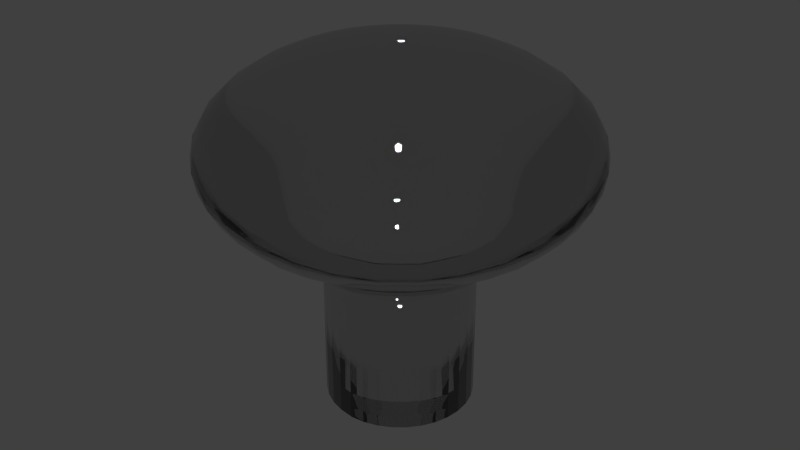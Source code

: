 # Source: PMT.blend  (saved by Blender 2.70.0; exported with 4.5.12 LTS)
import bpy
from mathutils import Matrix  # noqa: F401  (used for matrix-valued properties, if any)

bpy.ops.wm.read_factory_settings(use_empty=True)
scene = bpy.context.scene
scene.name = 'Scene'

# ---- collections
col_collection_1 = bpy.data.collections.new('Collection 1'); scene.collection.children.link(col_collection_1)

# ---- materials (node trees are filled in below, after node groups)
mat_material_110 = bpy.data.materials.new('Material.110')
mat_material_110.alpha_threshold = 0.0
mat_material_110.roughness = 0.5
mat_material_110.line_color = (0.0, 0.0, 0.0, 1.0)

# ---- material node trees
mat_material_110.use_nodes = True; mat_material_110.node_tree.nodes.clear()
_N = mat_material_110.node_tree.nodes; _L = mat_material_110.node_tree.links
n0 = _N.new('ShaderNodeOutputMaterial'); n0.name = 'Material Output'; n0.location = (300, 300)
n1 = _N.new('ShaderNodeBsdfGlass'); n1.name = 'Glass BSDF'; n1.location = (100, 300)
n1.distribution = 'BECKMANN'
n1.inputs[0].default_value = (0.8, 0.8, 0.8, 1.0)
n1.inputs[2].default_value = 1.45
_L.new(n1.outputs[0], n0.inputs[0])
n0.is_active_output = True

# ---- world
world_world = bpy.data.worlds.new('World'); scene.world = world_world
world_world.color = (0.05088, 0.05088, 0.05088)
world_world.use_sun_shadow = False
world_world.sun_shadow_jitter_overblur = 0.0
world_world.cycles.sampling_method = 'MANUAL'
world_world.cycles.sample_map_resolution = 256

# ---- meshes
me_sphere_004 = bpy.data.meshes.new('Sphere.004')
me_sphere_004.from_pydata([(-0.1951, 0.0, 0.9808), (-0.3827, 0.0, 0.9239), (-0.5556, 0.0, 0.8315), (-0.7071, 0.0, 0.7071), (-0.8315, 0.0, 0.5556), (-0.9239, 0.0, 0.3827), (-0.9808, 0.0, 0.1951), (-1.0, 0.0, 7.55e-08), (-0.9808, 0.0, -0.1951), (-0.9239, 0.0, -0.3827), (-0.8315, 0.0, -0.5556), (-0.7071, 0.0, -0.7071), (-0.5556, 0.0, -0.8315), (-0.3827, 0.0, -0.9239), (-0.1913, 0.03806, 0.9808), (-0.3753, 0.07466, 0.9239), (-0.5449, 0.1084, 0.8315), (-0.6935, 0.1379, 0.7071), (-0.8155, 0.1622, 0.5556), (-0.9061, 0.1802, 0.3827), (-0.9619, 0.1913, 0.1951), (-0.9808, 0.1951, 7.55e-08), (-0.9619, 0.1913, -0.1951), (-0.9061, 0.1802, -0.3827), (-0.8155, 0.1622, -0.5556), (-0.6935, 0.1379, -0.7071), (-0.5449, 0.1084, -0.8315), (-0.3753, 0.07466, -0.9239), (-0.1802, 0.07466, 0.9808), (-0.3536, 0.1464, 0.9239), (-0.5133, 0.2126, 0.8315), (-0.6533, 0.2706, 0.7071), (-0.7682, 0.3182, 0.5556), (-0.8536, 0.3536, 0.3827), (-0.9061, 0.3753, 0.1951), (-0.9239, 0.3827, 7.55e-08), (-0.9061, 0.3753, -0.1951), (-0.8536, 0.3536, -0.3827), (-0.7682, 0.3182, -0.5556), (-0.6533, 0.2706, -0.7071), (-0.5133, 0.2126, -0.8315), (-0.3536, 0.1464, -0.9239), (-0.1622, 0.1084, 0.9808), (-0.3182, 0.2126, 0.9239), (-0.4619, 0.3087, 0.8315), (-0.5879, 0.3928, 0.7071), (-0.6913, 0.4619, 0.5556), (-0.7682, 0.5133, 0.3827), (-0.8155, 0.5449, 0.1951), (-0.8315, 0.5556, 7.55e-08), (-0.8155, 0.5449, -0.1951), (-0.7682, 0.5133, -0.3827), (-0.6913, 0.4619, -0.5556), (-0.5879, 0.3928, -0.7071), (-0.4619, 0.3087, -0.8315), (-0.3182, 0.2126, -0.9239), (-0.1379, 0.1379, 0.9808), (-0.2706, 0.2706, 0.9239), (-0.3928, 0.3928, 0.8315), (-0.5, 0.5, 0.7071), (-0.5879, 0.5879, 0.5556), (-0.6533, 0.6533, 0.3827), (-0.6935, 0.6935, 0.1951), (-0.7071, 0.7071, 7.55e-08), (-0.6935, 0.6935, -0.1951), (-0.6533, 0.6533, -0.3827), (-0.5879, 0.5879, -0.5556), (-0.5, 0.5, -0.7071), (-0.3928, 0.3928, -0.8315), (-0.2706, 0.2706, -0.9239), (-0.1084, 0.1622, 0.9808), (-0.2126, 0.3182, 0.9239), (-0.3087, 0.4619, 0.8315), (-0.3928, 0.5879, 0.7071), (-0.4619, 0.6913, 0.5556), (-0.5133, 0.7682, 0.3827), (-0.5449, 0.8155, 0.1951), (-0.5556, 0.8315, 7.55e-08), (-0.5449, 0.8155, -0.1951), (-0.5133, 0.7682, -0.3827), (-0.4619, 0.6913, -0.5556), (-0.3928, 0.5879, -0.7071), (-0.3087, 0.4619, -0.8315), (-0.2126, 0.3182, -0.9239), (-0.07466, 0.1802, 0.9808), (-0.1464, 0.3536, 0.9239), (-0.2126, 0.5133, 0.8315), (-0.2706, 0.6533, 0.7071), (-0.3182, 0.7682, 0.5556), (-0.3536, 0.8536, 0.3827), (-0.3753, 0.9061, 0.1951), (-0.3827, 0.9239, 7.55e-08), (-0.3753, 0.9061, -0.1951), (-0.3536, 0.8536, -0.3827), (-0.3182, 0.7682, -0.5556), (-0.2706, 0.6533, -0.7071), (-0.2126, 0.5133, -0.8315), (-0.1464, 0.3536, -0.9239), (-0.03806, 0.1913, 0.9808), (-0.07466, 0.3753, 0.9239), (-0.1084, 0.5449, 0.8315), (-0.1379, 0.6935, 0.7071), (-0.1622, 0.8155, 0.5556), (-0.1802, 0.9061, 0.3827), (-0.1913, 0.9619, 0.1951), (-0.1951, 0.9808, 7.55e-08), (-0.1913, 0.9619, -0.1951), (-0.1802, 0.9061, -0.3827), (-0.1622, 0.8155, -0.5556), (-0.1379, 0.6935, -0.7071), (-0.1084, 0.5449, -0.8315), (-0.07466, 0.3753, -0.9239), (3.266e-07, 0.1951, 0.9808), (3.192e-07, 0.3827, 0.9239), (3.117e-07, 0.5556, 0.8315), (3.192e-07, 0.7071, 0.7071), (3.341e-07, 0.8315, 0.5556), (2.745e-07, 0.9239, 0.3827), (3.937e-07, 0.9808, 0.1951), (3.788e-07, 1.0, 7.55e-08), (3.937e-07, 0.9808, -0.1951), (2.298e-07, 0.9239, -0.3827), (3.341e-07, 0.8315, -0.5556), (3.192e-07, 0.7071, -0.7071), (3.415e-07, 0.5556, -0.8315), (3.043e-07, 0.3827, -0.9239), (0.03806, 0.1913, 0.9808), (0.07466, 0.3753, 0.9239), (0.1084, 0.5449, 0.8315), (0.138, 0.6935, 0.7071), (0.1622, 0.8155, 0.5556), (0.1802, 0.9061, 0.3827), (0.1913, 0.9619, 0.1951), (0.1951, 0.9808, 7.55e-08), (0.1913, 0.9619, -0.1951), (0.1802, 0.9061, -0.3827), (0.1622, 0.8155, -0.5556), (0.138, 0.6935, -0.7071), (0.1084, 0.5449, -0.8315), (0.07466, 0.3753, -0.9239), (0.07466, 0.1802, 0.9808), (0.1464, 0.3536, 0.9239), (0.2126, 0.5133, 0.8315), (0.2706, 0.6533, 0.7071), (0.3182, 0.7682, 0.5556), (0.3536, 0.8536, 0.3827), (0.3753, 0.9061, 0.1951), (0.3827, 0.9239, 7.55e-08), (0.3753, 0.9061, -0.1951), (0.3536, 0.8536, -0.3827), (0.3182, 0.7682, -0.5556), (0.2706, 0.6533, -0.7071), (0.2126, 0.5133, -0.8315), (0.1464, 0.3536, -0.9239), (0.1084, 0.1622, 0.9808), (0.2126, 0.3182, 0.9239), (0.3087, 0.4619, 0.8315), (0.3928, 0.5879, 0.7071), (0.4619, 0.6913, 0.5556), (0.5133, 0.7682, 0.3827), (0.5449, 0.8155, 0.1951), (0.5556, 0.8315, 7.55e-08), (0.5449, 0.8155, -0.1951), (0.5133, 0.7682, -0.3827), (0.4619, 0.6913, -0.5556), (0.3928, 0.5879, -0.7071), (0.3087, 0.4619, -0.8206), (0.2126, 0.3182, -0.9239), (0.138, 0.1379, 0.9808), (0.2706, 0.2706, 0.9239), (0.3928, 0.3928, 0.8315), (0.5, 0.5, 0.7071), (0.5879, 0.5879, 0.5556), (0.6533, 0.6533, 0.3827), (0.6935, 0.6935, 0.1951), (0.7071, 0.7071, 7.55e-08), (0.6935, 0.6935, -0.1951), (0.6533, 0.6533, -0.3827), (0.5879, 0.5879, -0.5556), (0.5, 0.5, -0.7071), (0.3928, 0.3928, -0.8206), (0.2706, 0.2706, -0.9239), (0.1622, 0.1084, 0.9808), (0.3182, 0.2126, 0.9239), (0.4619, 0.3087, 0.8315), (0.5879, 0.3928, 0.7071), (0.6913, 0.4619, 0.5556), (0.7682, 0.5133, 0.3827), (0.8155, 0.5449, 0.1951), (0.8315, 0.5556, 7.55e-08), (0.8155, 0.5449, -0.1951), (0.7682, 0.5133, -0.3827), (0.6913, 0.4619, -0.5556), (0.5879, 0.3928, -0.7071), (0.4619, 0.3087, -0.8315), (0.3182, 0.2126, -0.9239), (0.1802, 0.07466, 0.9808), (0.3536, 0.1464, 0.9239), (0.5133, 0.2126, 0.8315), (0.6533, 0.2706, 0.7071), (0.7682, 0.3182, 0.5556), (0.8536, 0.3536, 0.3827), (0.9061, 0.3753, 0.1951), (0.9239, 0.3827, 7.55e-08), (0.9061, 0.3753, -0.1951), (0.8536, 0.3536, -0.3827), (0.7682, 0.3182, -0.5556), (0.6533, 0.2706, -0.7071), (0.5133, 0.2126, -0.8315), (0.3536, 0.1464, -0.9239), (0.1913, 0.03806, 0.9808), (0.3753, 0.07466, 0.9239), (0.5449, 0.1084, 0.8315), (0.6935, 0.1379, 0.7071), (0.8155, 0.1622, 0.5556), (0.9061, 0.1802, 0.3827), (0.9619, 0.1913, 0.1951), (0.9808, 0.1951, 7.55e-08), (0.9619, 0.1913, -0.1951), (0.9061, 0.1802, -0.3827), (0.8155, 0.1622, -0.5556), (0.6935, 0.1379, -0.7071), (0.5449, 0.1084, -0.8315), (0.3753, 0.07466, -0.9239), (0.1951, -7.212e-09, 0.9808), (0.3827, 4.122e-08, 0.9239), (0.5556, 2.632e-08, 0.8315), (0.7071, -2.584e-08, 0.7071), (0.8315, -8.544e-08, 0.5556), (0.9239, 6.357e-08, 0.3827), (0.9808, -8.544e-08, 0.1951), (1.0, -1.003e-07, 7.55e-08), (0.9808, -8.544e-08, -0.1951), (0.9239, 6.357e-08, -0.3827), (0.8315, -8.544e-08, -0.5556), (0.7071, -2.584e-08, -0.7071), (0.5556, -1.094e-08, -0.8315), (0.3827, 3.964e-09, -0.9239), (0.1913, -0.03806, 0.9808), (0.3753, -0.07466, 0.9239), (0.5449, -0.1084, 0.8315), (0.6935, -0.1379, 0.7071), (0.8155, -0.1622, 0.5556), (0.9061, -0.1802, 0.3827), (0.9619, -0.1913, 0.1951), (0.9808, -0.1951, 7.55e-08), (0.9619, -0.1913, -0.1951), (0.9061, -0.1802, -0.3827), (0.8155, -0.1622, -0.5556), (0.6935, -0.1379, -0.7071), (0.5449, -0.1084, -0.8315), (0.3753, -0.07466, -0.9239), (0.1802, -0.07466, 0.9808), (0.3536, -0.1464, 0.9239), (0.5133, -0.2126, 0.8315), (0.6533, -0.2706, 0.7071), (0.7682, -0.3182, 0.5556), (0.8536, -0.3536, 0.3827), (0.9061, -0.3753, 0.1951), (0.9239, -0.3827, 7.55e-08), (0.9061, -0.3753, -0.1951), (0.8536, -0.3536, -0.3827), (0.7682, -0.3182, -0.5556), (0.6533, -0.2706, -0.7071), (0.5133, -0.2126, -0.8315), (0.3536, -0.1464, -0.9239), (0.1622, -0.1084, 0.9808), (0.3182, -0.2126, 0.9239), (0.4619, -0.3087, 0.8315), (0.5879, -0.3928, 0.7071), (0.6913, -0.4619, 0.5556), (0.7682, -0.5133, 0.3827), (0.8155, -0.5449, 0.1951), (0.8315, -0.5556, 7.55e-08), (0.8155, -0.5449, -0.1951), (0.7682, -0.5133, -0.3827), (0.6913, -0.4619, -0.5556), (0.5879, -0.3928, -0.7071), (0.4619, -0.3087, -0.8315), (0.3182, -0.2126, -0.9239), (0.138, -0.1379, 0.9808), (0.2706, -0.2706, 0.9239), (0.3928, -0.3928, 0.8315), (0.5, -0.5, 0.7071), (0.5879, -0.5879, 0.5556), (0.6533, -0.6533, 0.3827), (0.6935, -0.6935, 0.1951), (0.7071, -0.7071, 7.55e-08), (0.6935, -0.6935, -0.1951), (0.6533, -0.6533, -0.3827), (0.5879, -0.5879, -0.5556), (0.5, -0.5, -0.7071), (0.3928, -0.3928, -0.8315), (0.2706, -0.2706, -0.9239), (0.1084, -0.1622, 0.9808), (0.2126, -0.3182, 0.9239), (0.3087, -0.4619, 0.8315), (0.3928, -0.5879, 0.7071), (0.4619, -0.6913, 0.5556), (0.5133, -0.7682, 0.3827), (0.5449, -0.8155, 0.1951), (0.5556, -0.8315, 7.55e-08), (0.5449, -0.8155, -0.1951), (0.5133, -0.7682, -0.3827), (0.4619, -0.6913, -0.5556), (0.3928, -0.5879, -0.7071), (0.3087, -0.4619, -0.8315), (0.2126, -0.3182, -0.9239), (0.07466, -0.1802, 0.9808), (0.1464, -0.3536, 0.9239), (0.2126, -0.5133, 0.8315), (0.2706, -0.6533, 0.7071), (0.3182, -0.7682, 0.5556), (0.3536, -0.8536, 0.3827), (0.3753, -0.9061, 0.1951), (0.3827, -0.9239, 7.55e-08), (0.3753, -0.9061, -0.1951), (0.3536, -0.8536, -0.3827), (0.3182, -0.7682, -0.5556), (0.2706, -0.6533, -0.7071), (0.2126, -0.5133, -0.8315), (0.1464, -0.3536, -0.9239), (0.03806, -0.1913, 0.9808), (0.07466, -0.3753, 0.9239), (0.1084, -0.5449, 0.8315), (0.1379, -0.6935, 0.7071), (0.1622, -0.8155, 0.5556), (0.1802, -0.9061, 0.3827), (0.1913, -0.9619, 0.1951), (0.1951, -0.9808, 7.55e-08), (0.1913, -0.9619, -0.1951), (0.1802, -0.9061, -0.3827), (0.1622, -0.8155, -0.5556), (0.1379, -0.6935, -0.7071), (0.1084, -0.5449, -0.8315), (0.07466, -0.3753, -0.9239), (3.117e-07, -0.1951, 0.9808), (2.819e-07, -0.3827, 0.9239), (2.819e-07, -0.5556, 0.8315), (1.851e-07, -0.7071, 0.7071), (1.404e-07, -0.8315, 0.5556), (3.192e-07, -0.9239, 0.3827), (9.567e-08, -0.9808, 0.1951), (1.404e-07, -1.0, 7.55e-08), (9.567e-08, -0.9808, -0.1951), (3.192e-07, -0.9239, -0.3827), (1.404e-07, -0.8315, -0.5556), (1.851e-07, -0.7071, -0.7071), (2.596e-07, -0.5556, -0.8315), (2.521e-07, -0.3827, -0.9239), (-0.03806, -0.1913, 0.9808), (-0.07466, -0.3753, 0.9239), (-0.1084, -0.5449, 0.8315), (-0.1379, -0.6935, 0.7071), (-0.1622, -0.8155, 0.5556), (-0.1802, -0.9061, 0.3827), (-0.1913, -0.9619, 0.1951), (-0.1951, -0.9808, 7.55e-08), (-0.1913, -0.9619, -0.1951), (-0.1802, -0.9061, -0.3827), (-0.1622, -0.8155, -0.5556), (-0.1379, -0.6935, -0.7071), (-0.1084, -0.5449, -0.8315), (-0.07466, -0.3753, -0.9239), (-0.07466, -0.1802, 0.9808), (-0.1464, -0.3536, 0.9239), (-0.2126, -0.5133, 0.8315), (-0.2706, -0.6533, 0.7071), (-0.3182, -0.7682, 0.5556), (-0.3536, -0.8536, 0.3827), (-0.3753, -0.9061, 0.1951), (-0.3827, -0.9239, 7.55e-08), (-0.3753, -0.9061, -0.1951), (-0.3536, -0.8536, -0.3827), (-0.3182, -0.7682, -0.5556), (-0.2706, -0.6533, -0.7071), (-0.2126, -0.5133, -0.8315), (-0.1464, -0.3536, -0.9239), (-0.1084, -0.1622, 0.9808), (-0.2126, -0.3182, 0.9239), (-0.3087, -0.4619, 0.8315), (-0.3928, -0.5879, 0.7071), (-0.4619, -0.6913, 0.5556), (-0.5133, -0.7682, 0.3827), (-0.5449, -0.8155, 0.1951), (-0.5556, -0.8315, 7.55e-08), (-0.5449, -0.8155, -0.1951), (-0.5133, -0.7682, -0.3827), (-0.4619, -0.6913, -0.5556), (-0.3928, -0.5879, -0.7071), (-0.3087, -0.4619, -0.8315), (-0.2126, -0.3182, -0.9239), (-0.1379, -0.1379, 0.9808), (-0.2706, -0.2706, 0.9239), (-0.3928, -0.3928, 0.8315), (-0.5, -0.5, 0.7071), (-0.5879, -0.5879, 0.5556), (-0.6533, -0.6533, 0.3827), (-0.6935, -0.6935, 0.1951), (-0.7071, -0.7071, 7.55e-08), (-0.6935, -0.6935, -0.1951), (-0.6533, -0.6533, -0.3827), (-0.5879, -0.5879, -0.5556), (-0.5, -0.5, -0.7071), (-0.3928, -0.3928, -0.8315), (-0.2706, -0.2706, -0.9239), (-0.1622, -0.1084, 0.9808), (-0.3182, -0.2126, 0.9239), (-0.4619, -0.3087, 0.8315), (-0.5879, -0.3928, 0.7071), (-0.6913, -0.4619, 0.5556), (-0.7682, -0.5133, 0.3827), (-0.8155, -0.5449, 0.1951), (-0.8315, -0.5556, 7.55e-08), (-0.8155, -0.5449, -0.1951), (-0.7682, -0.5133, -0.3827), (-0.6913, -0.4619, -0.5556), (-0.5879, -0.3928, -0.7071), (-0.4619, -0.3087, -0.8315), (-0.3182, -0.2126, -0.9239), (2.48e-08, -1.247e-07, 1.0), (-0.1802, -0.07466, 0.9808), (-0.3536, -0.1464, 0.9239), (-0.5133, -0.2126, 0.8315), (-0.6533, -0.2706, 0.7071), (-0.7682, -0.3182, 0.5556), (-0.8536, -0.3536, 0.3827), (-0.9061, -0.3753, 0.1951), (-0.9239, -0.3827, 7.55e-08), (-0.9061, -0.3753, -0.1951), (-0.8536, -0.3536, -0.3827), (-0.7682, -0.3182, -0.5556), (-0.6533, -0.2706, -0.7071), (-0.5133, -0.2126, -0.8315), (-0.3536, -0.1464, -0.9239), (-0.1913, -0.03806, 0.9808), (-0.3753, -0.07466, 0.9239), (-0.5449, -0.1084, 0.8315), (-0.6935, -0.1379, 0.7071), (-0.8155, -0.1622, 0.5556), (-0.9061, -0.1802, 0.3827), (-0.9619, -0.1913, 0.1951), (-0.9808, -0.1951, 7.55e-08), (-0.9619, -0.1913, -0.1951), (-0.9061, -0.1802, -0.3827), (-0.8155, -0.1622, -0.5556), (-0.6935, -0.1379, -0.7071), (-0.5449, -0.1084, -0.8315), (-0.3753, -0.07466, -0.9239), (-0.3827, 0.0, -0.9239), (-0.3753, 0.07466, -0.9239), (-0.3536, 0.1464, -0.9239), (-0.3182, 0.2126, -0.9239), (-0.2706, 0.2706, -0.9239), (-0.2126, 0.3182, -0.9239), (-0.1464, 0.3536, -0.9239), (-0.07466, 0.3753, -0.9239), (3.043e-07, 0.3827, -0.9239), (0.07466, 0.3753, -0.9239), (0.1464, 0.3536, -0.9239), (0.2126, 0.3182, -0.9239), (0.2706, 0.2706, -0.9239), (0.3182, 0.2126, -0.9239), (0.3536, 0.1464, -0.9239), (0.3753, 0.07466, -0.9239), (0.3827, 3.964e-09, -0.9239), (0.3753, -0.07466, -0.9239), (0.3536, -0.1464, -0.9239), (0.3182, -0.2126, -0.9239), (0.2706, -0.2706, -0.9239), (0.2126, -0.3182, -0.9239), (0.1464, -0.3536, -0.9239), (0.07466, -0.3753, -0.9239), (2.521e-07, -0.3827, -0.9239), (-0.07466, -0.3753, -0.9239), (-0.1464, -0.3536, -0.9239), (-0.2126, -0.3182, -0.9239), (-0.2706, -0.2706, -0.9239), (-0.3182, -0.2126, -0.9239), (-0.3536, -0.1464, -0.9239), (-0.3753, -0.07466, -0.9239), (-0.3827, 0.0, -0.9239), (-0.3753, 0.07466, -0.9239), (-0.3536, 0.1464, -0.9239), (-0.3182, 0.2126, -0.9239), (-0.2706, 0.2706, -0.9239), (-0.2126, 0.3182, -0.9239), (-0.1464, 0.3536, -0.9239), (-0.07466, 0.3753, -0.9239), (3.043e-07, 0.3827, -0.9239), (0.07466, 0.3753, -0.9239), (0.1464, 0.3536, -0.9239), (0.2126, 0.3182, -0.9239), (0.2706, 0.2706, -0.9239), (0.3182, 0.2126, -0.9239), (0.3536, 0.1464, -0.9239), (0.3753, 0.07466, -0.9239), (0.3827, 3.964e-09, -0.9239), (0.3753, -0.07466, -0.9239), (0.3536, -0.1464, -0.9239), (0.3182, -0.2126, -0.9239), (0.2706, -0.2706, -0.9239), (0.2126, -0.3182, -0.9239), (0.1464, -0.3536, -0.9239), (0.07466, -0.3753, -0.9239), (2.521e-07, -0.3827, -0.9239), (-0.07466, -0.3753, -0.9239), (-0.1464, -0.3536, -0.9239), (-0.2126, -0.3182, -0.9239), (-0.2706, -0.2706, -0.9239), (-0.3182, -0.2126, -0.9239), (-0.3536, -0.1464, -0.9239), (-0.3753, -0.07466, -0.9239), (0.0, 0.3906, -2.516), (0.0, 0.3906, -1.216), (0.07621, 0.3831, -2.525), (0.07621, 0.3831, -1.226), (0.1495, 0.3609, -2.525), (0.1495, 0.3609, -1.226), (0.217, 0.3248, -2.525), (0.217, 0.3248, -1.216), (0.2762, 0.2762, -2.525), (0.2762, 0.2762, -1.216), (0.3248, 0.217, -2.525), (0.3248, 0.217, -1.226), (0.3609, 0.1495, -2.525), (0.3609, 0.1495, -1.226), (0.3831, 0.07621, -2.525), (0.3831, 0.07621, -1.226), (0.3906, 2.949e-08, -2.525), (0.3906, 2.949e-08, -1.226), (0.3831, -0.07621, -2.525), (0.3831, -0.07621, -1.226), (0.3609, -0.1495, -2.525), (0.3609, -0.1495, -1.226), (0.3248, -0.217, -2.525), (0.3248, -0.217, -1.226), (0.2762, -0.2762, -2.525), (0.2762, -0.2762, -1.226), (0.217, -0.3248, -2.525), (0.217, -0.3248, -1.226), (0.1495, -0.3609, -2.525), (0.1495, -0.3609, -1.226), (0.07621, -0.3831, -2.525), (0.07621, -0.3831, -1.226), (-1.273e-07, -0.3906, -2.525), (-1.273e-07, -0.3906, -1.226), (-0.07621, -0.3831, -2.516), (-0.07621, -0.3831, -1.216), (-0.1495, -0.3609, -2.516), (-0.1495, -0.3609, -1.216), (-0.217, -0.3248, -2.516), (-0.217, -0.3248, -1.216), (-0.2762, -0.2762, -2.516), (-0.2762, -0.2762, -1.216), (-0.3248, -0.217, -2.516), (-0.3248, -0.217, -1.216), (-0.3609, -0.1495, -2.516), (-0.3609, -0.1495, -1.216), (-0.3831, -0.07621, -2.516), (-0.3831, -0.07621, -1.216), (-0.3906, 3.772e-07, -2.516), (-0.3906, 3.772e-07, -1.216), (-0.3831, 0.07621, -2.516), (-0.3831, 0.07621, -1.216), (-0.3609, 0.1495, -2.516), (-0.3609, 0.1495, -1.216), (-0.3248, 0.217, -2.516), (-0.3248, 0.217, -1.216), (-0.2762, 0.2762, -2.516), (-0.2762, 0.2762, -1.216), (-0.217, 0.3248, -2.516), (-0.217, 0.3248, -1.216), (-0.1495, 0.3609, -2.516), (-0.1495, 0.3609, -1.216), (-0.07621, 0.3831, -2.516), (-0.07621, 0.3831, -1.216)], [], [(5, 4, 18, 19), (3, 2, 16, 17), (1, 0, 14, 15), (12, 11, 25, 26), (10, 9, 23, 24), (8, 7, 21, 22), (6, 5, 19, 20), (4, 3, 17, 18), (2, 1, 15, 16), (11, 10, 24, 25), (9, 8, 22, 23), (7, 6, 20, 21), (25, 24, 38, 39), (23, 22, 36, 37), (21, 20, 34, 35), (19, 18, 32, 33), (17, 16, 30, 31), (15, 14, 28, 29), (26, 25, 39, 40), (24, 23, 37, 38), (22, 21, 35, 36), (20, 19, 33, 34), (18, 17, 31, 32), (16, 15, 29, 30), (39, 38, 52, 53), (37, 36, 50, 51), (35, 34, 48, 49), (33, 32, 46, 47), (31, 30, 44, 45), (29, 28, 42, 43), (40, 39, 53, 54), (38, 37, 51, 52), (36, 35, 49, 50), (34, 33, 47, 48), (32, 31, 45, 46), (30, 29, 43, 44), (53, 52, 66, 67), (51, 50, 64, 65), (49, 48, 62, 63), (47, 46, 60, 61), (45, 44, 58, 59), (43, 42, 56, 57), (54, 53, 67, 68), (52, 51, 65, 66), (50, 49, 63, 64), (48, 47, 61, 62), (46, 45, 59, 60), (44, 43, 57, 58), (67, 66, 80, 81), (65, 64, 78, 79), (63, 62, 76, 77), (61, 60, 74, 75), (59, 58, 72, 73), (57, 56, 70, 71), (68, 67, 81, 82), (66, 65, 79, 80), (64, 63, 77, 78), (62, 61, 75, 76), (60, 59, 73, 74), (58, 57, 71, 72), (81, 80, 94, 95), (79, 78, 92, 93), (77, 76, 90, 91), (75, 74, 88, 89), (73, 72, 86, 87), (71, 70, 84, 85), (82, 81, 95, 96), (80, 79, 93, 94), (78, 77, 91, 92), (76, 75, 89, 90), (74, 73, 87, 88), (72, 71, 85, 86), (95, 94, 108, 109), (93, 92, 106, 107), (91, 90, 104, 105), (89, 88, 102, 103), (87, 86, 100, 101), (85, 84, 98, 99), (96, 95, 109, 110), (94, 93, 107, 108), (92, 91, 105, 106), (90, 89, 103, 104), (88, 87, 101, 102), (86, 85, 99, 100), (109, 108, 122, 123), (107, 106, 120, 121), (105, 104, 118, 119), (103, 102, 116, 117), (101, 100, 114, 115), (99, 98, 112, 113), (110, 109, 123, 124), (108, 107, 121, 122), (106, 105, 119, 120), (104, 103, 117, 118), (102, 101, 115, 116), (100, 99, 113, 114), (123, 122, 136, 137), (121, 120, 134, 135), (119, 118, 132, 133), (117, 116, 130, 131), (115, 114, 128, 129), (113, 112, 126, 127), (124, 123, 137, 138), (122, 121, 135, 136), (120, 119, 133, 134), (118, 117, 131, 132), (116, 115, 129, 130), (114, 113, 127, 128), (137, 136, 150, 151), (135, 134, 148, 149), (133, 132, 146, 147), (131, 130, 144, 145), (129, 128, 142, 143), (127, 126, 140, 141), (138, 137, 151, 152), (136, 135, 149, 150), (134, 133, 147, 148), (132, 131, 145, 146), (130, 129, 143, 144), (128, 127, 141, 142), (151, 150, 164, 165), (149, 148, 162, 163), (147, 146, 160, 161), (145, 144, 158, 159), (143, 142, 156, 157), (141, 140, 154, 155), (152, 151, 165, 166), (150, 149, 163, 164), (148, 147, 161, 162), (146, 145, 159, 160), (144, 143, 157, 158), (142, 141, 155, 156), (165, 164, 178, 179), (163, 162, 176, 177), (161, 160, 174, 175), (159, 158, 172, 173), (157, 156, 170, 171), (155, 154, 168, 169), (166, 165, 179, 180), (164, 163, 177, 178), (162, 161, 175, 176), (160, 159, 173, 174), (158, 157, 171, 172), (156, 155, 169, 170), (179, 178, 192, 193), (177, 176, 190, 191), (175, 174, 188, 189), (173, 172, 186, 187), (171, 170, 184, 185), (169, 168, 182, 183), (180, 179, 193, 194), (178, 177, 191, 192), (176, 175, 189, 190), (174, 173, 187, 188), (172, 171, 185, 186), (170, 169, 183, 184), (193, 192, 206, 207), (191, 190, 204, 205), (189, 188, 202, 203), (187, 186, 200, 201), (185, 184, 198, 199), (183, 182, 196, 197), (194, 193, 207, 208), (192, 191, 205, 206), (190, 189, 203, 204), (188, 187, 201, 202), (186, 185, 199, 200), (184, 183, 197, 198), (207, 206, 220, 221), (205, 204, 218, 219), (203, 202, 216, 217), (201, 200, 214, 215), (199, 198, 212, 213), (197, 196, 210, 211), (208, 207, 221, 222), (206, 205, 219, 220), (204, 203, 217, 218), (202, 201, 215, 216), (200, 199, 213, 214), (198, 197, 211, 212), (221, 220, 234, 235), (219, 218, 232, 233), (217, 216, 230, 231), (215, 214, 228, 229), (213, 212, 226, 227), (211, 210, 224, 225), (222, 221, 235, 236), (220, 219, 233, 234), (218, 217, 231, 232), (216, 215, 229, 230), (214, 213, 227, 228), (212, 211, 225, 226), (235, 234, 248, 249), (233, 232, 246, 247), (231, 230, 244, 245), (229, 228, 242, 243), (227, 226, 240, 241), (225, 224, 238, 239), (236, 235, 249, 250), (234, 233, 247, 248), (232, 231, 245, 246), (230, 229, 243, 244), (228, 227, 241, 242), (226, 225, 239, 240), (249, 248, 262, 263), (247, 246, 260, 261), (245, 244, 258, 259), (243, 242, 256, 257), (241, 240, 254, 255), (239, 238, 252, 253), (250, 249, 263, 264), (248, 247, 261, 262), (246, 245, 259, 260), (244, 243, 257, 258), (242, 241, 255, 256), (240, 239, 253, 254), (263, 262, 276, 277), (261, 260, 274, 275), (259, 258, 272, 273), (257, 256, 270, 271), (255, 254, 268, 269), (253, 252, 266, 267), (264, 263, 277, 278), (262, 261, 275, 276), (260, 259, 273, 274), (258, 257, 271, 272), (256, 255, 269, 270), (254, 253, 267, 268), (277, 276, 290, 291), (275, 274, 288, 289), (273, 272, 286, 287), (271, 270, 284, 285), (269, 268, 282, 283), (267, 266, 280, 281), (278, 277, 291, 292), (276, 275, 289, 290), (274, 273, 287, 288), (272, 271, 285, 286), (270, 269, 283, 284), (268, 267, 281, 282), (291, 290, 304, 305), (289, 288, 302, 303), (287, 286, 300, 301), (285, 284, 298, 299), (283, 282, 296, 297), (281, 280, 294, 295), (292, 291, 305, 306), (290, 289, 303, 304), (288, 287, 301, 302), (286, 285, 299, 300), (284, 283, 297, 298), (282, 281, 295, 296), (305, 304, 318, 319), (303, 302, 316, 317), (301, 300, 314, 315), (299, 298, 312, 313), (297, 296, 310, 311), (295, 294, 308, 309), (306, 305, 319, 320), (304, 303, 317, 318), (302, 301, 315, 316), (300, 299, 313, 314), (298, 297, 311, 312), (296, 295, 309, 310), (319, 318, 332, 333), (317, 316, 330, 331), (315, 314, 328, 329), (313, 312, 326, 327), (311, 310, 324, 325), (309, 308, 322, 323), (320, 319, 333, 334), (318, 317, 331, 332), (316, 315, 329, 330), (314, 313, 327, 328), (312, 311, 325, 326), (310, 309, 323, 324), (333, 332, 346, 347), (331, 330, 344, 345), (329, 328, 342, 343), (327, 326, 340, 341), (325, 324, 338, 339), (323, 322, 336, 337), (334, 333, 347, 348), (332, 331, 345, 346), (330, 329, 343, 344), (328, 327, 341, 342), (326, 325, 339, 340), (324, 323, 337, 338), (347, 346, 360, 361), (345, 344, 358, 359), (343, 342, 356, 357), (341, 340, 354, 355), (339, 338, 352, 353), (337, 336, 350, 351), (348, 347, 361, 362), (346, 345, 359, 360), (344, 343, 357, 358), (342, 341, 355, 356), (340, 339, 353, 354), (338, 337, 351, 352), (361, 360, 374, 375), (359, 358, 372, 373), (357, 356, 370, 371), (355, 354, 368, 369), (353, 352, 366, 367), (351, 350, 364, 365), (362, 361, 375, 376), (360, 359, 373, 374), (358, 357, 371, 372), (356, 355, 369, 370), (354, 353, 367, 368), (352, 351, 365, 366), (375, 374, 388, 389), (373, 372, 386, 387), (371, 370, 384, 385), (369, 368, 382, 383), (367, 366, 380, 381), (365, 364, 378, 379), (376, 375, 389, 390), (374, 373, 387, 388), (372, 371, 385, 386), (370, 369, 383, 384), (368, 367, 381, 382), (366, 365, 379, 380), (389, 388, 402, 403), (387, 386, 400, 401), (385, 384, 398, 399), (383, 382, 396, 397), (381, 380, 394, 395), (379, 378, 392, 393), (390, 389, 403, 404), (388, 387, 401, 402), (386, 385, 399, 400), (384, 383, 397, 398), (382, 381, 395, 396), (380, 379, 393, 394), (403, 402, 416, 417), (401, 400, 414, 415), (399, 398, 412, 413), (397, 396, 410, 411), (395, 394, 408, 409), (393, 392, 406, 407), (404, 403, 417, 418), (402, 401, 415, 416), (400, 399, 413, 414), (398, 397, 411, 412), (396, 395, 409, 410), (394, 393, 407, 408), (417, 416, 431, 432), (415, 414, 429, 430), (413, 412, 427, 428), (411, 410, 425, 426), (409, 408, 423, 424), (407, 406, 421, 422), (418, 417, 432, 433), (416, 415, 430, 431), (414, 413, 428, 429), (412, 411, 426, 427), (410, 409, 424, 425), (408, 407, 422, 423), (432, 431, 445, 446), (430, 429, 443, 444), (428, 427, 441, 442), (426, 425, 439, 440), (424, 423, 437, 438), (422, 421, 435, 436), (433, 432, 446, 447), (431, 430, 444, 445), (429, 428, 442, 443), (427, 426, 440, 441), (425, 424, 438, 439), (423, 422, 436, 437), (0, 420, 14), (14, 420, 28), (28, 420, 42), (42, 420, 56), (56, 420, 70), (70, 420, 84), (84, 420, 98), (98, 420, 112), (112, 420, 126), (126, 420, 140), (140, 420, 154), (154, 420, 168), (168, 420, 182), (182, 420, 196), (196, 420, 210), (210, 420, 224), (224, 420, 238), (238, 420, 252), (252, 420, 266), (266, 420, 280), (280, 420, 294), (294, 420, 308), (308, 420, 322), (322, 420, 336), (336, 420, 350), (350, 420, 364), (364, 420, 378), (378, 420, 392), (392, 420, 406), (406, 420, 421), (421, 420, 435), (435, 420, 0), (446, 445, 10, 11), (444, 443, 8, 9), (442, 441, 6, 7), (440, 439, 4, 5), (438, 437, 2, 3), (436, 435, 0, 1), (447, 446, 11, 12), (445, 444, 9, 10), (443, 442, 7, 8), (441, 440, 5, 6), (439, 438, 3, 4), (437, 436, 1, 2), (349, 363, 474, 473), (41, 55, 452, 451), (195, 209, 463, 462), (434, 448, 480, 479), (405, 419, 478, 477), (251, 265, 467, 466), (97, 111, 456, 455), (307, 321, 471, 470), (153, 167, 460, 459), (363, 377, 475, 474), (13, 27, 450, 449), (55, 69, 453, 452), (209, 223, 464, 463), (265, 279, 468, 467), (111, 125, 457, 456), (321, 335, 472, 471), (167, 181, 461, 460), (448, 13, 449, 480), (377, 391, 476, 475), (69, 83, 454, 453), (223, 237, 465, 464), (279, 293, 469, 468), (125, 139, 458, 457), (335, 349, 473, 472), (27, 41, 451, 450), (181, 195, 462, 461), (419, 434, 479, 478), (391, 405, 477, 476), (237, 251, 466, 465), (83, 97, 455, 454), (293, 307, 470, 469), (139, 153, 459, 458), (480, 449, 481, 512), (469, 470, 502, 501), (458, 459, 491, 490), (478, 479, 511, 510), (467, 468, 500, 499), (456, 457, 489, 488), (476, 477, 509, 508), (465, 466, 498, 497), (454, 455, 487, 486), (474, 475, 507, 506), (452, 453, 485, 484), (463, 464, 496, 495), (472, 473, 505, 504), (450, 451, 483, 482), (461, 462, 494, 493), (470, 471, 503, 502), (459, 460, 492, 491), (479, 480, 512, 511), (468, 469, 501, 500), (457, 458, 490, 489), (477, 478, 510, 509), (466, 467, 499, 498), (455, 456, 488, 487), (475, 476, 508, 507), (453, 454, 486, 485), (464, 465, 497, 496), (473, 474, 506, 505), (451, 452, 484, 483), (462, 463, 495, 494), (471, 472, 504, 503), (449, 450, 482, 481), (460, 461, 493, 492), (513, 514, 516, 515), (515, 516, 518, 517), (517, 518, 520, 519), (519, 520, 522, 521), (521, 522, 524, 523), (523, 524, 526, 525), (525, 526, 528, 527), (527, 528, 530, 529), (529, 530, 532, 531), (531, 532, 534, 533), (533, 534, 536, 535), (535, 536, 538, 537), (537, 538, 540, 539), (539, 540, 542, 541), (541, 542, 544, 543), (543, 544, 546, 545), (545, 546, 548, 547), (547, 548, 550, 549), (549, 550, 552, 551), (551, 552, 554, 553), (553, 554, 556, 555), (555, 556, 558, 557), (557, 558, 560, 559), (559, 560, 562, 561), (561, 562, 564, 563), (563, 564, 566, 565), (565, 566, 568, 567), (567, 568, 570, 569), (569, 570, 572, 571), (571, 572, 574, 573), (575, 576, 514, 513), (573, 574, 576, 575), (513, 515, 517, 519, 521, 523, 525, 527, 529, 531, 533, 535, 537, 539, 541, 543, 545, 547, 549, 551, 553, 555, 557, 559, 561, 563, 565, 567, 569, 571, 573, 575), (180, 194, 524, 522), (194, 208, 526, 524), (208, 222, 528, 526), (222, 236, 530, 528), (236, 250, 532, 530), (250, 264, 534, 532), (264, 278, 536, 534), (278, 292, 538, 536), (292, 306, 540, 538), (306, 320, 542, 540), (320, 334, 544, 542), (334, 348, 546, 544), (348, 362, 548, 546), (362, 376, 550, 548), (376, 390, 552, 550), (390, 404, 554, 552), (404, 418, 556, 554), (418, 433, 558, 556), (433, 447, 560, 558), (447, 12, 562, 560), (12, 26, 564, 562), (26, 40, 566, 564), (40, 54, 568, 566), (54, 68, 570, 568), (68, 82, 572, 570), (82, 96, 574, 572), (96, 110, 576, 574), (110, 124, 514, 576), (124, 138, 516, 514), (138, 152, 518, 516), (152, 166, 520, 518), (166, 180, 522, 520)])
me_sphere_004.polygons.foreach_set('use_smooth', [True] * 545)
me_sphere_004.materials.append(mat_material_110)
me_sphere_004.use_remesh_preserve_volume = False
me_sphere_004.use_remesh_preserve_attributes = False
me_sphere_004.use_mirror_vertex_groups = False
me_sphere_004.update()

# ---- objects
ob_sphere_004 = bpy.data.objects.new('Sphere.004', me_sphere_004)

# ---- transforms, parenting, visibility, modifiers, constraints
ob_sphere_004.location = (0.0, 0.0, 0.3011)
ob_sphere_004.scale = (0.24, 0.24, 0.1296)
ob_sphere_004.lineart.crease_threshold = 0.0

# ---- collection membership
col_collection_1.objects.link(ob_sphere_004)

# ---- scene / render settings (as saved in the file)
scene.frame_start = 1; scene.frame_end = 251; scene.frame_set(0)
scene.render.engine = 'CYCLES'
scene.render.resolution_percentage = 50
scene.render.dither_intensity = 0.0
scene.cycles.use_denoising = False
scene.cycles.samples = 10
scene.cycles.sampling_pattern = 'TABULATED_SOBOL'
scene.cycles.light_sampling_threshold = 0.0
scene.cycles.use_adaptive_sampling = False
scene.cycles.use_light_tree = False
scene.cycles.blur_glossy = 0.0
scene.cycles.volume_bounces = 1
scene.cycles.pixel_filter_type = 'GAUSSIAN'
scene.cycles.sample_clamp_indirect = 0.0
scene.view_settings.view_transform = 'Standard'
bpy.context.view_layer.update()

# ---- added for rendering (the .blend has no active camera and no usable light): camera, sun
cam_auto = bpy.data.cameras.new('AutoCamera')
cam_auto.lens = 50.0
cam_auto.sensor_width = 36.0
cam_auto.clip_end = 1000.0
ob_auto_camera = bpy.data.objects.new('AutoCamera', cam_auto)
scene.collection.objects.link(ob_auto_camera)
ob_auto_camera.location = (0.757077, -0.908492, 0.807873)
ob_auto_camera.rotation_euler = (1.09748, -7.21219e-08, 0.694738)
scene.camera = ob_auto_camera
light_auto_sun = bpy.data.lights.new('AutoSun', 'SUN')
light_auto_sun.energy = 3.0
light_auto_sun.angle = 0.0523599
ob_auto_sun = bpy.data.objects.new('AutoSun', light_auto_sun)
scene.collection.objects.link(ob_auto_sun)
ob_auto_sun.rotation_euler = (0.872665, 0.174533, 0.523599)
bpy.context.view_layer.update()
